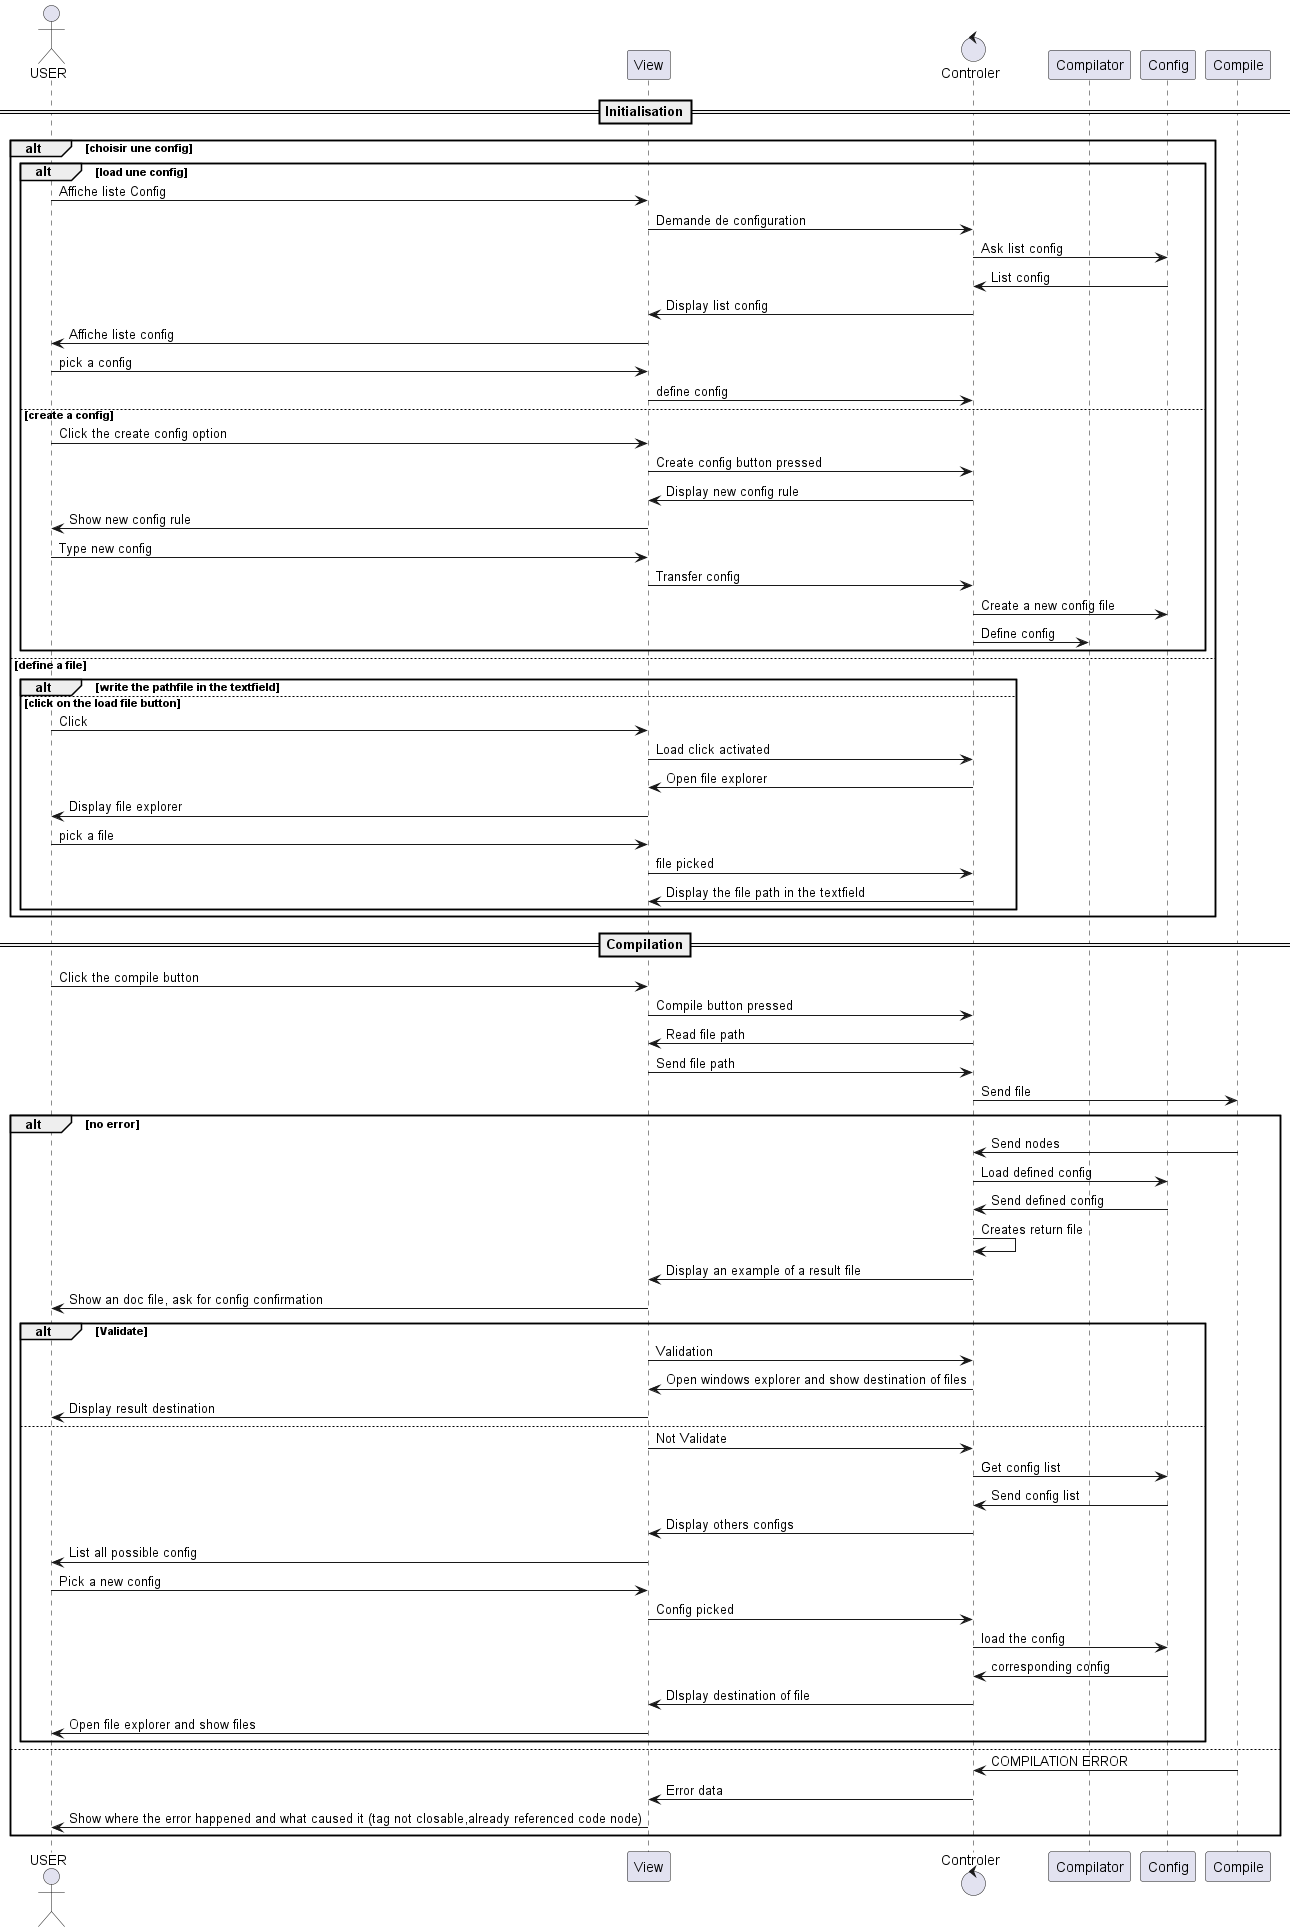

The diagram above was rendered by PlantUML. Its source (embedded in the PNG):
@startuml
'https://plantuml.com/use-case-diagram

actor USER
participant View
control Controler
participant Compilator
participant Config

==Initialisation==

alt choisir une config
alt load une config
USER -> View : Affiche liste Config
View -> Controler : Demande de configuration
Controler -> Config : Ask list config
Config -> Controler : List config
Controler->View:Display list config
View->USER:Affiche liste config
USER->View: pick a config
View->Controler : define config
else create a config
USER -> View : Click the create config option
View -> Controler : Create config button pressed
Controler -> View : Display new config rule
View -> USER : Show new config rule
USER -> View : Type new config
View -> Controler : Transfer config
Controler -> Config : Create a new config file
Controler -> Compilator:Define config
end
else define a file
alt write the pathfile in the textfield

else click on the load file button
USER->View:Click
View-> Controler : Load click activated
Controler-> View: Open file explorer
View-> USER : Display file explorer
USER -> View : pick a file
View -> Controler : file picked
Controler->View : Display the file path in the textfield
end
end

==Compilation==

USER->View: Click the compile button
View->Controler: Compile button pressed
Controler-> View: Read file path
View-> Controler: Send file path
Controler->Compile: Send file
alt no error
Compile->Controler: Send nodes
Controler->Config: Load defined config
Config->Controler: Send defined config
Controler->Controler : Creates return file
Controler->View:Display an example of a result file
View->USER : Show an doc file, ask for config confirmation
alt Validate
View->Controler : Validation
Controler->View : Open windows explorer and show destination of files
View->USER :Display result destination
else
View->Controler:Not Validate
Controler->Config: Get config list
Config->Controler:Send config list
Controler->View :Display others configs
View->USER : List all possible config
USER->View : Pick a new config
View->Controler: Config picked
Controler->Config: load the config
Config->Controler : corresponding config
Controler->View: DIsplay destination of file
View->USER: Open file explorer and show files
end
else
Compile->Controler : COMPILATION ERROR
Controler->View: Error data
View->USER:Show where the error happened and what caused it (tag not closable,already referenced code node)
end
@enduml